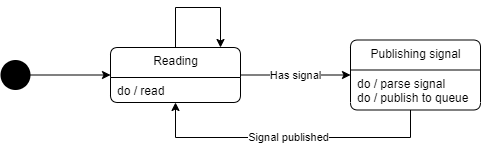

The diagram above was exported from draw.io. Its source (the exported page's mxGraphModel, read from the mxfile embedded in the PNG):
<mxGraphModel dx="924" dy="418" grid="1" gridSize="10" guides="1" tooltips="1" connect="1" arrows="1" fold="1" page="1" pageScale="1" pageWidth="850" pageHeight="1100" background="#FFFFFF" math="0" shadow="0">
  <root>
    <mxCell id="0" />
    <mxCell id="1" parent="0" />
    <mxCell id="21" value="Has signal" style="edgeStyle=orthogonalEdgeStyle;rounded=0;orthogonalLoop=1;jettySize=auto;html=1;entryX=0;entryY=0.5;entryDx=0;entryDy=0;startSize=30;" edge="1" parent="1" source="3" target="18">
      <mxGeometry relative="1" as="geometry" />
    </mxCell>
    <mxCell id="3" value="Reading" style="swimlane;fontStyle=0;align=center;verticalAlign=top;childLayout=stackLayout;horizontal=1;startSize=30;horizontalStack=0;resizeParent=1;resizeParentMax=0;resizeLast=0;collapsible=0;marginBottom=0;html=1;rounded=1;absoluteArcSize=1;arcSize=15;glass=0;backgroundOutline=0;" vertex="1" parent="1">
      <mxGeometry x="170" y="200" width="130" height="55" as="geometry" />
    </mxCell>
    <mxCell id="9" value="do / read" style="fillColor=none;strokeColor=none;align=left;verticalAlign=middle;spacingLeft=5;" vertex="1" parent="3">
      <mxGeometry y="30" width="130" height="25" as="geometry" />
    </mxCell>
    <mxCell id="17" style="edgeStyle=orthogonalEdgeStyle;rounded=0;orthogonalLoop=1;jettySize=auto;html=1;startSize=30;" edge="1" parent="3" source="3">
      <mxGeometry relative="1" as="geometry">
        <mxPoint x="110" as="targetPoint" />
        <Array as="points">
          <mxPoint x="65" y="-40" />
          <mxPoint x="110" y="-40" />
        </Array>
      </mxGeometry>
    </mxCell>
    <mxCell id="14" value="" style="edgeStyle=orthogonalEdgeStyle;rounded=0;orthogonalLoop=1;jettySize=auto;html=1;entryX=0;entryY=0.5;entryDx=0;entryDy=0;" edge="1" parent="1" source="13" target="3">
      <mxGeometry relative="1" as="geometry">
        <mxPoint x="160" y="227.52380952380952" as="targetPoint" />
      </mxGeometry>
    </mxCell>
    <mxCell id="13" value="" style="ellipse;fillColor=#000000;strokeColor=none;" vertex="1" parent="1">
      <mxGeometry x="60" y="212.5" width="30" height="30" as="geometry" />
    </mxCell>
    <mxCell id="18" value="Publishing signal" style="swimlane;fontStyle=0;align=center;verticalAlign=top;childLayout=stackLayout;horizontal=1;startSize=30;horizontalStack=0;resizeParent=1;resizeParentMax=0;resizeLast=0;collapsible=0;marginBottom=0;html=1;rounded=1;absoluteArcSize=1;arcSize=15;glass=0;backgroundOutline=0;" vertex="1" parent="1">
      <mxGeometry x="410" y="192.5" width="130" height="70" as="geometry" />
    </mxCell>
    <mxCell id="19" value="do / parse signal&#10;do / publish to queue" style="fillColor=none;strokeColor=none;align=left;verticalAlign=middle;spacingLeft=5;" vertex="1" parent="18">
      <mxGeometry y="30" width="130" height="40" as="geometry" />
    </mxCell>
    <mxCell id="22" value="Signal published" style="edgeStyle=orthogonalEdgeStyle;rounded=0;orthogonalLoop=1;jettySize=auto;html=1;entryX=0.5;entryY=1;entryDx=0;entryDy=0;startSize=30;" edge="1" parent="1" source="19" target="9">
      <mxGeometry relative="1" as="geometry">
        <Array as="points">
          <mxPoint x="470" y="290" />
          <mxPoint x="235" y="290" />
        </Array>
      </mxGeometry>
    </mxCell>
  </root>
</mxGraphModel>